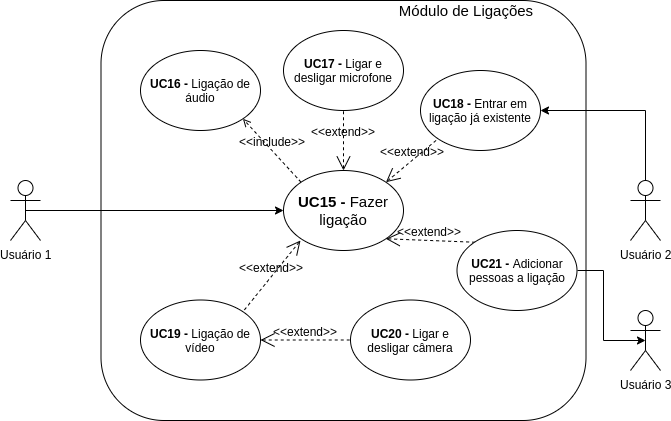

The diagram above was exported from draw.io. Its source (the exported page's mxGraphModel, read from the mxfile embedded in the PNG):
<mxGraphModel dx="787" dy="403" grid="1" gridSize="10" guides="1" tooltips="1" connect="1" arrows="1" fold="1" page="1" pageScale="1" pageWidth="827" pageHeight="1169" math="0" shadow="0">
  <root>
    <mxCell id="eYMe7ZB8B25OhQvCJ9dx-0" />
    <mxCell id="eYMe7ZB8B25OhQvCJ9dx-1" parent="eYMe7ZB8B25OhQvCJ9dx-0" />
    <mxCell id="VvsvYj7IuDk2AbvvwXuJ-0" value="" style="rounded=1;whiteSpace=wrap;html=1;fontSize=12;" parent="eYMe7ZB8B25OhQvCJ9dx-1" vertex="1">
      <mxGeometry x="170.5" y="30" width="485" height="420" as="geometry" />
    </mxCell>
    <mxCell id="NnSDrga1R_tERQ-gRETf-0" value="&lt;font style=&quot;font-size: 15px&quot;&gt;Módulo de Ligações&lt;/font&gt;" style="text;html=1;strokeColor=none;fillColor=none;align=center;verticalAlign=middle;whiteSpace=wrap;rounded=0;fontSize=12;" parent="eYMe7ZB8B25OhQvCJ9dx-1" vertex="1">
      <mxGeometry x="440" y="30" width="190" height="20" as="geometry" />
    </mxCell>
    <mxCell id="NnSDrga1R_tERQ-gRETf-1" value="Usuário 1" style="shape=umlActor;verticalLabelPosition=bottom;labelBackgroundColor=#ffffff;verticalAlign=top;html=1;outlineConnect=0;fontSize=12;" parent="eYMe7ZB8B25OhQvCJ9dx-1" vertex="1">
      <mxGeometry x="80" y="210" width="30" height="60" as="geometry" />
    </mxCell>
    <mxCell id="yURii2nm4aAp8UflUqdQ-16" style="edgeStyle=orthogonalEdgeStyle;rounded=0;orthogonalLoop=1;jettySize=auto;html=1;exitX=0;exitY=0.5;exitDx=0;exitDy=0;entryX=0.5;entryY=0.5;entryDx=0;entryDy=0;entryPerimeter=0;startArrow=classic;startFill=1;endArrow=none;endFill=0;fontSize=15;" parent="eYMe7ZB8B25OhQvCJ9dx-1" source="_iaFJSjaYszghnINw0N5-0" target="NnSDrga1R_tERQ-gRETf-1" edge="1">
      <mxGeometry relative="1" as="geometry" />
    </mxCell>
    <mxCell id="_iaFJSjaYszghnINw0N5-0" value="&lt;font style=&quot;font-size: 15px&quot;&gt;&lt;b&gt;UC15 -&amp;nbsp;&lt;/b&gt;Fazer ligação&lt;/font&gt;" style="ellipse;whiteSpace=wrap;html=1;fontSize=12;" parent="eYMe7ZB8B25OhQvCJ9dx-1" vertex="1">
      <mxGeometry x="353" y="200" width="120" height="80" as="geometry" />
    </mxCell>
    <mxCell id="_iaFJSjaYszghnINw0N5-1" value="Usuário 2" style="shape=umlActor;verticalLabelPosition=bottom;labelBackgroundColor=#ffffff;verticalAlign=top;html=1;outlineConnect=0;fontSize=12;" parent="eYMe7ZB8B25OhQvCJ9dx-1" vertex="1">
      <mxGeometry x="700" y="210" width="30" height="60" as="geometry" />
    </mxCell>
    <mxCell id="_iaFJSjaYszghnINw0N5-2" value="&amp;lt;&amp;lt;extend&amp;gt;&amp;gt;" style="edgeStyle=none;html=1;startArrow=open;endArrow=none;startSize=12;verticalAlign=bottom;dashed=1;labelBackgroundColor=none;fontSize=12;entryX=1;entryY=0;entryDx=0;entryDy=0;" parent="eYMe7ZB8B25OhQvCJ9dx-1" target="_iaFJSjaYszghnINw0N5-8" edge="1">
      <mxGeometry width="160" relative="1" as="geometry">
        <mxPoint x="370" y="270" as="sourcePoint" />
        <mxPoint x="370" y="340" as="targetPoint" />
      </mxGeometry>
    </mxCell>
    <mxCell id="_iaFJSjaYszghnINw0N5-4" value="&amp;lt;&amp;lt;include&amp;gt;&amp;gt;" style="edgeStyle=none;html=1;endArrow=open;verticalAlign=bottom;dashed=1;labelBackgroundColor=none;fontSize=12;exitX=0;exitY=0;exitDx=0;exitDy=0;entryX=1;entryY=1;entryDx=0;entryDy=0;" parent="eYMe7ZB8B25OhQvCJ9dx-1" source="_iaFJSjaYszghnINw0N5-0" target="_iaFJSjaYszghnINw0N5-7" edge="1">
      <mxGeometry width="160" relative="1" as="geometry">
        <mxPoint x="380" y="160" as="sourcePoint" />
        <mxPoint x="540" y="160" as="targetPoint" />
      </mxGeometry>
    </mxCell>
    <mxCell id="_iaFJSjaYszghnINw0N5-7" value="&lt;font&gt;&lt;b style=&quot;font-size: 12px&quot;&gt;UC16 -&amp;nbsp;&lt;/b&gt;&lt;font style=&quot;font-size: 12px&quot;&gt;Ligação de áudio&lt;/font&gt;&lt;/font&gt;" style="ellipse;whiteSpace=wrap;html=1;fontSize=12;" parent="eYMe7ZB8B25OhQvCJ9dx-1" vertex="1">
      <mxGeometry x="210" y="80" width="120" height="80" as="geometry" />
    </mxCell>
    <mxCell id="_iaFJSjaYszghnINw0N5-8" value="&lt;font style=&quot;font-size: 12px&quot;&gt;&lt;b&gt;UC19 -&amp;nbsp;&lt;/b&gt;Ligação de vídeo&lt;/font&gt;" style="ellipse;whiteSpace=wrap;html=1;fontSize=12;" parent="eYMe7ZB8B25OhQvCJ9dx-1" vertex="1">
      <mxGeometry x="210" y="329.5" width="120" height="80" as="geometry" />
    </mxCell>
    <mxCell id="yURii2nm4aAp8UflUqdQ-0" value="&amp;lt;&amp;lt;extend&amp;gt;&amp;gt;" style="edgeStyle=none;html=1;startArrow=open;endArrow=none;startSize=12;verticalAlign=bottom;dashed=1;labelBackgroundColor=none;fontSize=12;exitX=1;exitY=1;exitDx=0;exitDy=0;entryX=0;entryY=0;entryDx=0;entryDy=0;" parent="eYMe7ZB8B25OhQvCJ9dx-1" source="_iaFJSjaYszghnINw0N5-0" target="yURii2nm4aAp8UflUqdQ-1" edge="1">
      <mxGeometry width="160" relative="1" as="geometry">
        <mxPoint x="455.42640687119297" y="405.7157287525381" as="sourcePoint" />
        <mxPoint x="370" y="534" as="targetPoint" />
      </mxGeometry>
    </mxCell>
    <mxCell id="yURii2nm4aAp8UflUqdQ-1" value="&lt;font style=&quot;font-size: 12px&quot;&gt;&lt;b&gt;UC21 -&amp;nbsp;&lt;/b&gt;Adicionar pessoas a ligação&lt;/font&gt;" style="ellipse;whiteSpace=wrap;html=1;fontSize=12;" parent="eYMe7ZB8B25OhQvCJ9dx-1" vertex="1">
      <mxGeometry x="526.5" y="260" width="120" height="80" as="geometry" />
    </mxCell>
    <mxCell id="yURii2nm4aAp8UflUqdQ-3" value="&amp;lt;&amp;lt;extend&amp;gt;&amp;gt;" style="edgeStyle=none;html=1;startArrow=open;endArrow=none;startSize=12;verticalAlign=bottom;dashed=1;labelBackgroundColor=none;fontSize=12;exitX=1;exitY=0;exitDx=0;exitDy=0;entryX=0;entryY=1;entryDx=0;entryDy=0;" parent="eYMe7ZB8B25OhQvCJ9dx-1" source="_iaFJSjaYszghnINw0N5-0" target="yURii2nm4aAp8UflUqdQ-4" edge="1">
      <mxGeometry width="160" relative="1" as="geometry">
        <mxPoint x="330.92640687119297" y="303.7842712474619" as="sourcePoint" />
        <mxPoint x="245.5" y="569.5" as="targetPoint" />
      </mxGeometry>
    </mxCell>
    <mxCell id="yURii2nm4aAp8UflUqdQ-14" style="edgeStyle=orthogonalEdgeStyle;rounded=0;orthogonalLoop=1;jettySize=auto;html=1;exitX=1;exitY=0.5;exitDx=0;exitDy=0;entryX=0.5;entryY=0;entryDx=0;entryDy=0;entryPerimeter=0;startArrow=classic;startFill=1;endArrow=none;endFill=0;fontSize=15;" parent="eYMe7ZB8B25OhQvCJ9dx-1" source="yURii2nm4aAp8UflUqdQ-4" target="_iaFJSjaYszghnINw0N5-1" edge="1">
      <mxGeometry relative="1" as="geometry" />
    </mxCell>
    <mxCell id="yURii2nm4aAp8UflUqdQ-4" value="&lt;font style=&quot;font-size: 12px&quot;&gt;&lt;b&gt;UC18 -&amp;nbsp;&lt;/b&gt;Entrar em ligação já existente&lt;/font&gt;" style="ellipse;whiteSpace=wrap;html=1;fontSize=12;" parent="eYMe7ZB8B25OhQvCJ9dx-1" vertex="1">
      <mxGeometry x="490" y="100" width="120" height="80" as="geometry" />
    </mxCell>
    <mxCell id="yURii2nm4aAp8UflUqdQ-7" value="&amp;lt;&amp;lt;extend&amp;gt;&amp;gt;" style="edgeStyle=none;html=1;startArrow=open;endArrow=none;startSize=12;verticalAlign=bottom;dashed=1;labelBackgroundColor=none;fontSize=12;entryX=0.5;entryY=1;entryDx=0;entryDy=0;" parent="eYMe7ZB8B25OhQvCJ9dx-1" source="_iaFJSjaYszghnINw0N5-0" target="yURii2nm4aAp8UflUqdQ-8" edge="1">
      <mxGeometry width="160" relative="1" as="geometry">
        <mxPoint x="330.92640687119297" y="160.2157287525381" as="sourcePoint" />
        <mxPoint x="121" y="518" as="targetPoint" />
      </mxGeometry>
    </mxCell>
    <mxCell id="yURii2nm4aAp8UflUqdQ-8" value="&lt;font style=&quot;font-size: 12px&quot;&gt;&lt;b&gt;UC17 -&amp;nbsp;&lt;/b&gt;Ligar e desligar microfone&lt;/font&gt;" style="ellipse;whiteSpace=wrap;html=1;fontSize=12;" parent="eYMe7ZB8B25OhQvCJ9dx-1" vertex="1">
      <mxGeometry x="353" y="60" width="120" height="80" as="geometry" />
    </mxCell>
    <mxCell id="yURii2nm4aAp8UflUqdQ-9" value="&amp;lt;&amp;lt;extend&amp;gt;&amp;gt;" style="edgeStyle=none;html=1;startArrow=open;endArrow=none;startSize=12;verticalAlign=bottom;dashed=1;labelBackgroundColor=none;fontSize=12;entryX=0;entryY=0.5;entryDx=0;entryDy=0;exitX=1;exitY=0.5;exitDx=0;exitDy=0;" parent="eYMe7ZB8B25OhQvCJ9dx-1" source="_iaFJSjaYszghnINw0N5-8" target="yURii2nm4aAp8UflUqdQ-10" edge="1">
      <mxGeometry width="160" relative="1" as="geometry">
        <mxPoint x="353" y="420" as="sourcePoint" />
        <mxPoint x="144" y="808" as="targetPoint" />
      </mxGeometry>
    </mxCell>
    <mxCell id="yURii2nm4aAp8UflUqdQ-10" value="&lt;font style=&quot;font-size: 12px&quot;&gt;&lt;b&gt;UC20 -&amp;nbsp;&lt;/b&gt;Ligar e desligar câmera&lt;/font&gt;" style="ellipse;whiteSpace=wrap;html=1;fontSize=12;" parent="eYMe7ZB8B25OhQvCJ9dx-1" vertex="1">
      <mxGeometry x="420" y="329.5" width="120" height="80" as="geometry" />
    </mxCell>
    <mxCell id="yURii2nm4aAp8UflUqdQ-13" style="edgeStyle=orthogonalEdgeStyle;rounded=0;orthogonalLoop=1;jettySize=auto;html=1;exitX=0.5;exitY=0.5;exitDx=0;exitDy=0;exitPerimeter=0;entryX=1;entryY=0.5;entryDx=0;entryDy=0;startArrow=classic;startFill=1;endArrow=none;endFill=0;fontSize=15;" parent="eYMe7ZB8B25OhQvCJ9dx-1" source="yURii2nm4aAp8UflUqdQ-11" target="yURii2nm4aAp8UflUqdQ-1" edge="1">
      <mxGeometry relative="1" as="geometry" />
    </mxCell>
    <mxCell id="yURii2nm4aAp8UflUqdQ-11" value="Usuário 3" style="shape=umlActor;verticalLabelPosition=bottom;labelBackgroundColor=#ffffff;verticalAlign=top;html=1;outlineConnect=0;fontSize=12;" parent="eYMe7ZB8B25OhQvCJ9dx-1" vertex="1">
      <mxGeometry x="700" y="340" width="30" height="60" as="geometry" />
    </mxCell>
  </root>
</mxGraphModel>